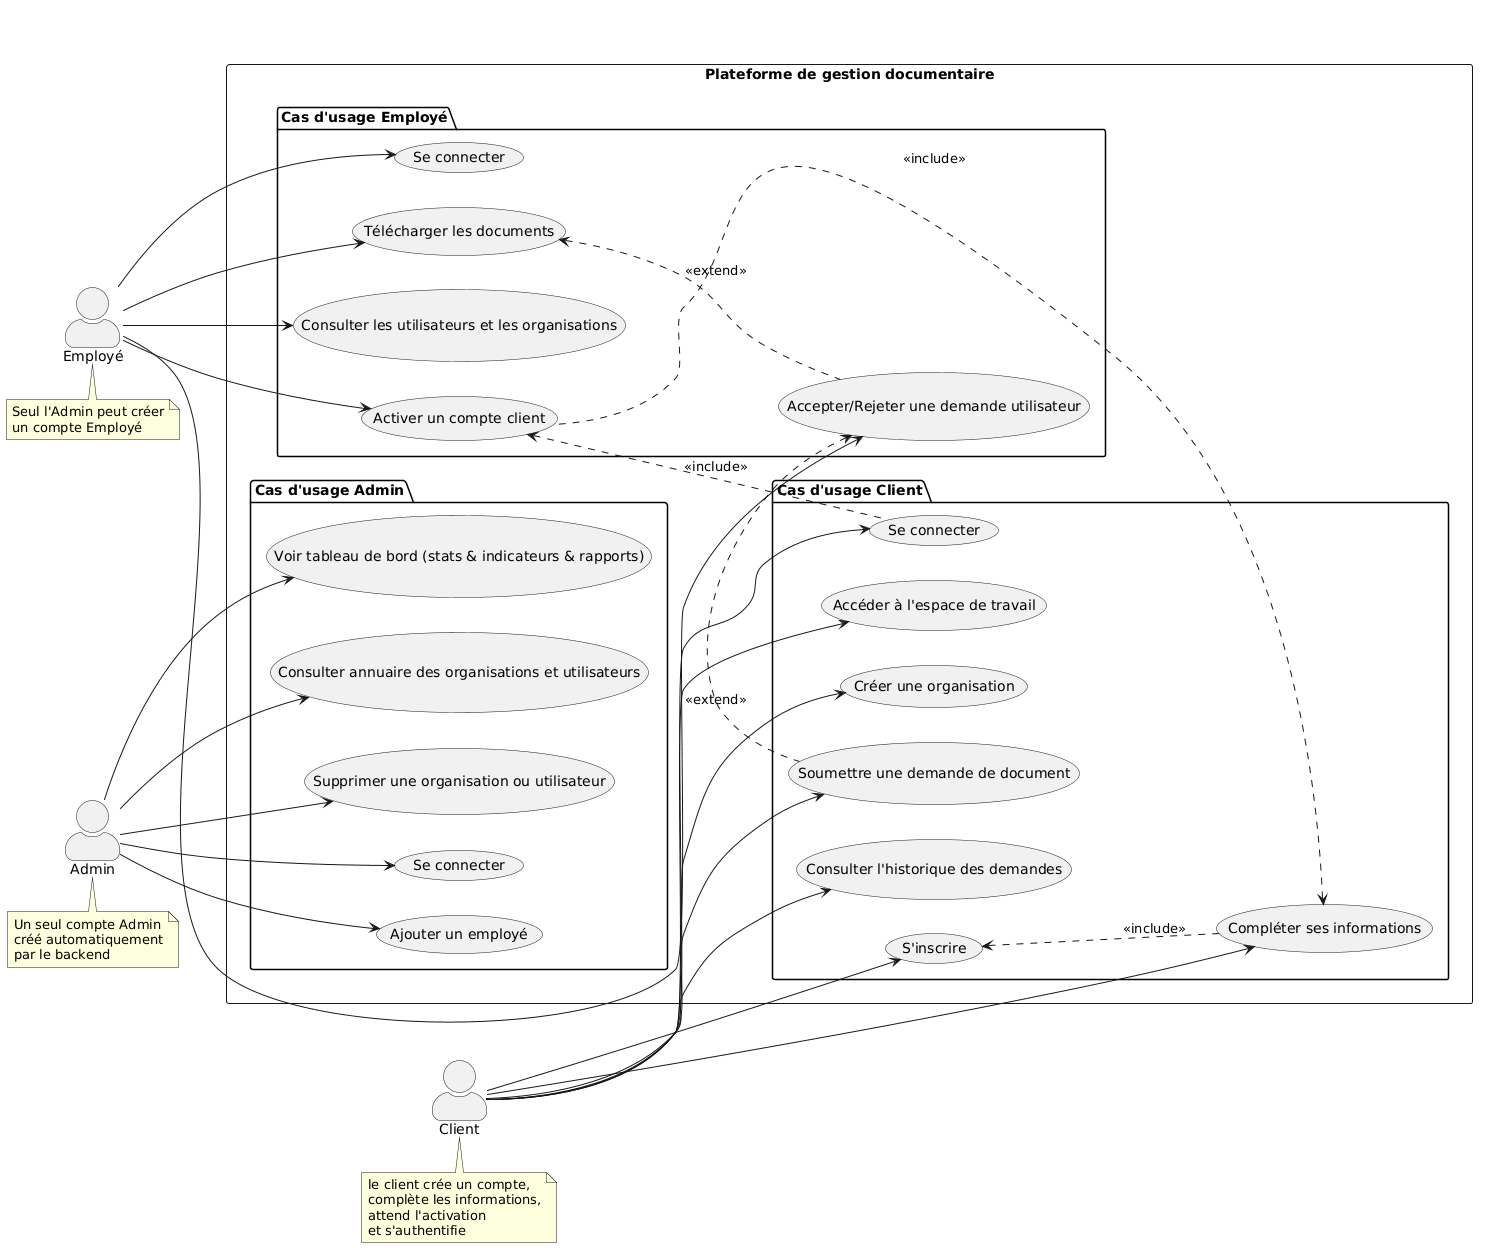

The diagram above was rendered by PlantUML. Its source (embedded in the PNG):
@startuml
left to right direction
skinparam actorStyle awesome

' Acteurs principaux
actor "Client" as C
actor "Employé" as E
actor "Admin" as A

rectangle "Plateforme de gestion documentaire" {
  
  ' ===== CLIENT =====
  package "Cas d'usage Client" {
    usecase "S'inscrire" as UC1
    usecase "Compléter ses informations" as UC2
    usecase "Se connecter" as UC4
    usecase "Accéder à l'espace de travail" as UC5
    usecase "Créer une organisation" as UC6
    usecase "Soumettre une demande de document" as UC7
    usecase "Consulter l'historique des demandes" as UC8
  }
  
  ' ===== EMPLOYÉ =====
  package "Cas d'usage Employé" {
    usecase "Se connecter" as UC22
    usecase "Accepter/Rejeter une demande utilisateur" as UC9
    usecase "Télécharger les documents" as UC11
    usecase "Consulter les utilisateurs et les organisations" as UC13
    usecase "Activer un compte client" as UC14
 
  }
  
  ' ===== ADMIN =====
  package "Cas d'usage Admin" {
    usecase "Se connecter" as UC23
    usecase "Voir tableau de bord (stats & indicateurs & rapports)" as UC16
    usecase "Consulter annuaire des organisations et utilisateurs" as UC17
    usecase "Supprimer une organisation ou utilisateur" as UC18
    usecase "Ajouter un employé" as UC21
  }
}

' === Relations Client ===
C --> UC1
C --> UC2
C --> UC4
C --> UC5
UC14 <.. UC4 : <<include>>
UC2 <.. UC14 : <<include>>
UC1 <.. UC2 : <<include>>
UC9 <.. UC7 : <<extend>>
UC11 <.. UC9 : <<extend>>

C --> UC6
C --> UC7
C --> UC8

' === Relations Employé ===
E --> UC22
E --> UC9
E --> UC11
E --> UC13
E --> UC14

' === Relations Admin ===
A --> UC23
A --> UC16
A --> UC17
A --> UC18
A --> UC21

' === Contraintes supplémentaires ===

note bottom of E
  Seul l'Admin peut créer
  un compte Employé
end note

note bottom of A
  Un seul compte Admin
  créé automatiquement
  par le backend
end note

note bottom of C
  le client crée un compte,
  complète les informations,
  attend l'activation
  et s'authentifie
end note
@enduml